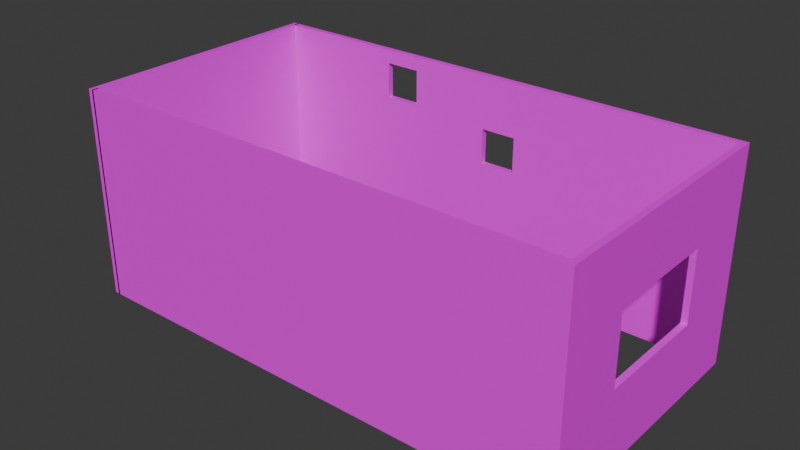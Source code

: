 # Source: walls.blend  (saved by Blender 5.0.118; exported with 4.5.12 LTS)
import bpy
from mathutils import Matrix  # noqa: F401  (used for matrix-valued properties, if any)

bpy.ops.wm.read_factory_settings(use_empty=True)
scene = bpy.context.scene
scene.name = 'Scene'

# ---- collections
col_collection = bpy.data.collections.new('Collection'); scene.collection.children.link(col_collection)

# ---- images (referenced by path relative to the original .blend; pixels are not part of the script)
import os
ASSET_DIR = os.environ.get("B2B_ASSET_DIR", "")  # directory of the original .blend (textures are referenced by path, not embedded)
HERE = os.path.dirname(os.path.abspath(__file__))  # packed textures are extracted next to this script under _unpacked/

def load_image(name, relpath, width, height, colorspace="sRGB"):
    """Load a texture the original file referenced (path relative to the .blend, or extracted next to this script)."""
    p = next((c for c in (os.path.join(HERE, relpath), os.path.join(ASSET_DIR, relpath)) if relpath and os.path.exists(c)), "")
    if p:
        img = bpy.data.images.load(p, check_existing=True)
        img.name = name
    else:  # same state as the original file: an image datablock whose file is absent (Cycles renders it pink)
        img = bpy.data.images.new(name, width, height)
        img.source = "FILE"
        img.filepath = "//" + (relpath or name)
    img.colorspace_settings.name = colorspace
    return img
img_untitled = load_image('Untitled', '', 1024, 1024, 'sRGB')

# ---- materials (node trees are filled in below, after node groups)
mat_brik = bpy.data.materials.new('brik')

# ---- material node trees
mat_brik.use_nodes = True; mat_brik.node_tree.nodes.clear()
_N = mat_brik.node_tree.nodes; _L = mat_brik.node_tree.links
n0 = _N.new('ShaderNodeBsdfPrincipled'); n0.name = 'Principled BSDF'; n0.location = (-200, 100)
n1 = _N.new('ShaderNodeOutputMaterial'); n1.name = 'Material Output'; n1.location = (200, 100)
n2 = _N.new('ShaderNodeTexImage'); n2.name = 'Image Texture'; n2.location = (-490, 75)
n2.image = img_untitled
_L.new(n0.outputs[0], n1.inputs[0])
_L.new(n2.outputs[0], n0.inputs[0])
n1.is_active_output = True

# ---- world
world_world = bpy.data.worlds.new('World'); scene.world = world_world
world_world.use_nodes = True; world_world.node_tree.nodes.clear()
_N = world_world.node_tree.nodes; _L = world_world.node_tree.links
n0 = _N.new('ShaderNodeOutputWorld'); n0.name = 'World Output'; n0.location = (200, 100)
n1 = _N.new('ShaderNodeBackground'); n1.name = 'Background'; n1.location = (-200, 100)
n1.inputs[0].default_value = (0.05088, 0.05088, 0.05088, 1.0)
_L.new(n1.outputs[0], n0.inputs[0])
n0.is_active_output = True
world_world.color = (0.05088, 0.05088, 0.05088)
world_world.sun_shadow_jitter_overblur = 0.0

# ---- meshes
me_cube_003 = bpy.data.meshes.new('Cube.003')
me_cube_003.from_pydata([(23.83, -14.73, -5.007), (23.83, -14.73, 11.99), (23.33, -14.73, -5.007), (23.33, -14.73, 11.99), (23.83, 6.352, -5.007), (23.83, 6.352, 11.99), (23.33, 6.352, -5.007), (23.33, 6.352, 11.99), (23.33, 0.4881, -5.007), (23.33, -8.862, -5.007), (23.33, -8.862, 11.99), (23.33, 0.4881, 11.99), (23.83, -8.862, -5.007), (23.83, 0.4881, -5.007), (23.83, 0.4881, 11.99), (23.83, -8.862, 11.99), (23.83, -14.73, 1.028), (23.83, -14.73, 6.695), (23.33, -14.73, 6.695), (23.33, -14.73, 1.028), (23.33, 6.352, 6.695), (23.33, 6.352, 1.028), (23.83, 6.352, 6.695), (23.83, 6.352, 1.028), (23.83, 0.4881, 6.695), (23.83, 0.4881, 1.028), (23.83, -8.862, 6.695), (23.83, -8.862, 1.028), (23.33, -8.862, 6.695), (23.33, -8.862, 1.028), (23.33, 0.4881, 6.695), (23.33, 0.4881, 1.028), (-16.53, -14.73, -5.007), (-16.53, -14.73, 11.99), (-17.03, -14.73, -5.007), (-17.03, -14.73, 11.99), (-16.53, 6.352, -5.007), (-16.53, 6.352, 11.99), (-17.03, 6.352, -5.007), (-17.03, 6.352, 11.99), (-16.67, -14.73, -5.007), (-16.67, -14.73, 11.99), (-16.67, -14.23, -5.007), (-16.67, -14.23, 11.99), (23.33, -14.73, -5.007), (23.33, -14.73, 11.99), (23.33, -14.23, -5.007), (23.33, -14.23, 11.99), (-16.67, 5.852, -5.007), (-16.67, 5.852, 11.99), (-16.67, 6.352, -5.007), (-16.67, 6.352, 11.99), (23.33, 5.852, -5.007), (23.33, 5.852, 11.99), (23.33, 6.352, -5.007), (23.33, 6.352, 11.99), (-6.134, 6.352, 8.024), (-6.134, 6.352, 10.9), (-3.261, 6.352, 10.9), (-3.261, 6.352, 8.024), (-6.134, 5.852, 10.9), (-6.134, 5.852, 8.024), (-3.261, 5.852, 8.024), (-3.261, 5.852, 10.9), (3.217, 6.352, 4.813), (3.217, 6.352, 7.686), (6.09, 6.352, 7.686), (6.09, 6.352, 4.813), (3.217, 5.852, 7.686), (3.217, 5.852, 7.022), (6.09, 5.852, 7.686), (6.09, 5.852, 4.813), (3.217, 5.852, 4.813)], [], [(17, 1, 3, 18), (30, 11, 7, 20), (20, 7, 5, 22), (26, 15, 1, 17), (8, 6, 4, 13), (10, 3, 1, 15), (7, 11, 14, 5), (11, 10, 15, 14), (2, 9, 12, 0), (9, 8, 13, 12), (22, 5, 14, 24), (24, 14, 15, 26), (18, 3, 10, 28), (28, 10, 11, 30), (9, 29, 31, 8), (29, 28, 26, 27), (2, 19, 29, 9), (19, 18, 28, 29), (13, 25, 27, 12), (31, 29, 27, 25), (4, 23, 25, 13), (23, 22, 24, 25), (12, 27, 16, 0), (27, 26, 17, 16), (6, 21, 23, 4), (21, 20, 22, 23), (8, 31, 21, 6), (31, 30, 20, 21), (0, 16, 19, 2), (16, 17, 18, 19), (28, 30, 24, 26), (30, 31, 25, 24), (32, 33, 35, 34), (34, 35, 39, 38), (38, 39, 37, 36), (36, 37, 33, 32), (34, 38, 36, 32), (39, 35, 33, 37), (40, 41, 43, 42), (42, 43, 47, 46), (46, 47, 45, 44), (44, 45, 41, 40), (42, 46, 44, 40), (47, 43, 41, 45), (48, 49, 51, 50), (66, 55, 54, 50, 56, 59, 65, 64, 67), (54, 55, 53, 52), (63, 62, 69, 68), (69, 62, 61, 60, 49, 48, 52, 53, 63, 68, 70, 71, 72), (63, 53, 49, 60), (50, 54, 52, 48), (55, 51, 49, 53), (61, 56, 57, 60), (63, 58, 59, 62), (62, 59, 56, 61), (57, 58, 63, 60), (72, 64, 65, 68, 69), (70, 66, 67, 71), (71, 67, 64, 72), (65, 66, 70, 68), (51, 55, 66, 65, 59, 58, 57, 56, 50)])
_uv = me_cube_003.uv_layers.new(name='UVMap')
_uv.uv.foreach_set('vector', [0.6253, 0.4107, 0.6253, 0.4843, 0.6184, 0.4843, 0.6184, 0.4107, 0.7113, 0.6691, 0.7108, 0.7438, 0.628, 0.7437, 0.6281, 0.6689, 0.9252, 0.4107, 0.9252, 0.4843, 0.9183, 0.4843, 0.9183, 0.4107, 0.7068, 0.4107, 0.7068, 0.4843, 0.6253, 0.4843, 0.6253, 0.4107, 0.8368, 0.2411, 0.9183, 0.2411, 0.9183, 0.2481, 0.8368, 0.2481, 0.7068, 0.4913, 0.6253, 0.4913, 0.6253, 0.4843, 0.7068, 0.4843, 0.9183, 0.4913, 0.8368, 0.4913, 0.8368, 0.4843, 0.9183, 0.4843, 0.8368, 0.4913, 0.7068, 0.4913, 0.7068, 0.4843, 0.8368, 0.4843, 0.6253, 0.2411, 0.7068, 0.2411, 0.7068, 0.2481, 0.6253, 0.2481, 0.7068, 0.2411, 0.8368, 0.2411, 0.8368, 0.2481, 0.7068, 0.2481, 0.9183, 0.4107, 0.9183, 0.4843, 0.8368, 0.4843, 0.8368, 0.4107, 0.8368, 0.4107, 0.8368, 0.4843, 0.7068, 0.4843, 0.7068, 0.4107, 0.9254, 0.6692, 0.9258, 0.7448, 0.8419, 0.7446, 0.8418, 0.6698, 0.8418, 0.6698, 0.8419, 0.7446, 0.7108, 0.7438, 0.7113, 0.6691, 0.8417, 0.5035, 0.8415, 0.5884, 0.7111, 0.5883, 0.7109, 0.5034, 0.8415, 0.5884, 0.8418, 0.6698, 0.8374, 0.6673, 0.8371, 0.5909, 0.9245, 0.5032, 0.9248, 0.5884, 0.8415, 0.5884, 0.8417, 0.5035, 0.9248, 0.5884, 0.9254, 0.6692, 0.8418, 0.6698, 0.8415, 0.5884, 0.8368, 0.2481, 0.8368, 0.3319, 0.7068, 0.3319, 0.7068, 0.2481, 0.7111, 0.5883, 0.8415, 0.5884, 0.8383, 0.592, 0.7141, 0.5922, 0.9183, 0.2481, 0.9183, 0.3319, 0.8368, 0.3319, 0.8368, 0.2481, 0.9183, 0.3319, 0.9183, 0.4107, 0.8368, 0.4107, 0.8368, 0.3319, 0.7068, 0.2481, 0.7068, 0.3319, 0.6253, 0.3319, 0.6253, 0.2481, 0.7068, 0.3319, 0.7068, 0.4107, 0.6253, 0.4107, 0.6253, 0.3319, 0.9252, 0.2481, 0.9252, 0.3319, 0.9183, 0.3319, 0.9183, 0.2481, 0.9252, 0.3319, 0.9252, 0.4107, 0.9183, 0.4107, 0.9183, 0.3319, 0.7109, 0.5034, 0.7111, 0.5883, 0.6278, 0.5883, 0.6281, 0.5032, 0.7111, 0.5883, 0.7113, 0.6691, 0.6281, 0.6689, 0.6278, 0.5883, 0.6253, 0.2481, 0.6253, 0.3319, 0.6184, 0.3319, 0.6184, 0.2481, 0.6253, 0.3319, 0.6253, 0.4107, 0.6184, 0.4107, 0.6184, 0.3319, 0.8418, 0.6698, 0.7113, 0.6691, 0.7145, 0.6652, 0.8386, 0.6662, 0.7113, 0.6691, 0.7111, 0.5883, 0.7153, 0.5908, 0.7157, 0.6664, 0.6278, 0.9857, 0.6278, 0.7494, 0.6348, 0.7494, 0.6348, 0.9857, 0.6348, 0.9857, 0.6348, 0.7494, 0.9278, 0.7494, 0.9278, 0.9857, 0.9278, 0.9857, 0.9278, 0.7494, 0.9347, 0.7494, 0.9347, 0.9857, 0.9113, 0.006309, 0.9113, 0.2426, 0.6184, 0.2426, 0.6184, 0.006309, 0.6348, 0.9857, 0.9278, 0.9857, 0.9278, 0.9927, 0.6348, 0.9927, 0.9278, 0.7494, 0.6348, 0.7494, 0.6348, 0.7425, 0.9278, 0.7425, 0.6204, 0.735, 0.6204, 0.4988, 0.6273, 0.4988, 0.6273, 0.735, 0.6134, 0.006414, 0.6134, 0.2427, 0.05749, 0.2427, 0.05749, 0.006414, 0.05749, 0.735, 0.05749, 0.4988, 0.06444, 0.4988, 0.06444, 0.735, 0.06444, 0.735, 0.06444, 0.4988, 0.6204, 0.4988, 0.6204, 0.735, 0.6204, 0.742, 0.06444, 0.742, 0.06444, 0.735, 0.6204, 0.735, 0.06444, 0.4918, 0.6204, 0.4918, 0.6204, 0.4988, 0.06444, 0.4988, 0.05749, 0.9857, 0.05749, 0.7494, 0.06444, 0.7494, 0.06444, 0.9857, 0.3808, 0.8093, 0.6204, 0.7494, 0.6204, 0.9857, 0.06444, 0.9857, 0.2109, 0.8046, 0.2508, 0.8046, 0.3409, 0.8093, 0.3409, 0.8492, 0.3808, 0.8492, 0.6204, 0.9857, 0.6204, 0.7494, 0.6273, 0.7494, 0.6273, 0.9857, 0.2453, 0.4768, 0.2452, 0.4373, 0.3351, 0.4226, 0.3365, 0.4317, 0.3351, 0.4226, 0.2452, 0.4373, 0.2055, 0.4372, 0.206, 0.477, 0.05811, 0.4927, 0.05749, 0.255, 0.6179, 0.255, 0.6175, 0.4928, 0.2453, 0.4768, 0.3365, 0.4317, 0.376, 0.4317, 0.3762, 0.3924, 0.3361, 0.3926, 0.2453, 0.4768, 0.6175, 0.4928, 0.05811, 0.4927, 0.206, 0.477, 0.06444, 0.9857, 0.6204, 0.9857, 0.6204, 0.9927, 0.06444, 0.9927, 0.6204, 0.7494, 0.06444, 0.7494, 0.06444, 0.7425, 0.6204, 0.7425, 0.2055, 0.4372, 0.2095, 0.4397, 0.2101, 0.4744, 0.206, 0.477, 0.2453, 0.4768, 0.2413, 0.4739, 0.2413, 0.4404, 0.2452, 0.4373, 0.2452, 0.4373, 0.2424, 0.4415, 0.2082, 0.4407, 0.2055, 0.4372, 0.2089, 0.4733, 0.2423, 0.4728, 0.2453, 0.4768, 0.206, 0.477, 0.3361, 0.3926, 0.3401, 0.3958, 0.3404, 0.4287, 0.3365, 0.4317, 0.3351, 0.4226, 0.376, 0.4317, 0.3721, 0.4287, 0.3726, 0.3954, 0.3762, 0.3924, 0.3762, 0.3924, 0.3737, 0.3965, 0.3389, 0.3969, 0.3361, 0.3926, 0.3392, 0.4277, 0.3733, 0.4276, 0.376, 0.4317, 0.3365, 0.4317, 0.06444, 0.7494, 0.6204, 0.7494, 0.3808, 0.8093, 0.3409, 0.8093, 0.2508, 0.8046, 0.2508, 0.7647, 0.2109, 0.7647, 0.2109, 0.8046, 0.06444, 0.9857])
me_cube_003.materials.append(mat_brik)
me_cube_003.update()

# ---- objects
ob_cube_001 = bpy.data.objects.new('Cube.001', me_cube_003)

# ---- transforms, parenting, visibility, modifiers, constraints
ob_cube_001.location = (0.0, 0.0, 0.0)

# ---- collection membership
col_collection.objects.link(ob_cube_001)

# ---- scene / render settings (as saved in the file)
scene.frame_start = 1; scene.frame_end = 250; scene.frame_set(0)
scene.render.engine = 'BLENDER_EEVEE_NEXT'
scene.render.bake_bias = 0.0
scene.render.bake_samples = 0
scene.cycles.sampling_pattern = 'TABULATED_SOBOL'
scene.eevee.use_volume_custom_range = False
bpy.context.view_layer.update()

# ---- added for rendering (the .blend has no active camera and no usable light): camera, sun
cam_auto = bpy.data.cameras.new('AutoCamera')
cam_auto.lens = 50.0
cam_auto.sensor_width = 36.0
cam_auto.clip_end = 1000.0
ob_auto_camera = bpy.data.objects.new('AutoCamera', cam_auto)
scene.collection.objects.link(ob_auto_camera)
ob_auto_camera.location = (48.749, -58.6051, 39.7713)
ob_auto_camera.rotation_euler = (1.09748, -7.21219e-08, 0.694738)
scene.camera = ob_auto_camera
light_auto_sun = bpy.data.lights.new('AutoSun', 'SUN')
light_auto_sun.energy = 3.0
light_auto_sun.angle = 0.0523599
ob_auto_sun = bpy.data.objects.new('AutoSun', light_auto_sun)
scene.collection.objects.link(ob_auto_sun)
ob_auto_sun.rotation_euler = (0.872665, 0.174533, 0.523599)
bpy.context.view_layer.update()
